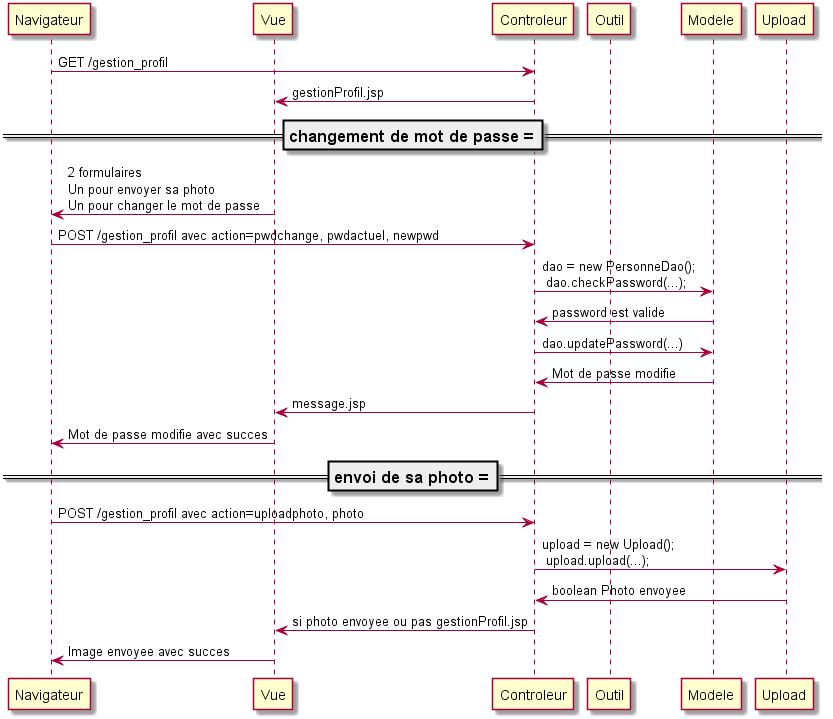

The diagram above was rendered by PlantUML. Its source (embedded in the PNG):
@startuml
participant Navigateur
participant Vue
participant Controleur
participant Outil
participant Modele

Navigateur -> Controleur: GET /gestion_profil
Controleur -> Vue: gestionProfil.jsp
=== changement de mot de passe ===
Vue -> Navigateur: 2 formulaires\nUn pour envoyer sa photo\nUn pour changer le mot de passe
Navigateur -> Controleur: POST /gestion_profil avec action=pwdchange, pwdactuel, newpwd
Controleur -> Modele: dao = new PersonneDao();\n dao.checkPassword(...);
Modele -> Controleur: password est valide
Controleur -> Modele: dao.updatePassword(...)
Modele -> Controleur: Mot de passe modifie
Controleur -> Vue: message.jsp
Vue -> Navigateur: Mot de passe modifie avec succes
=== envoi de sa photo ===
Navigateur -> Controleur: POST /gestion_profil avec action=uploadphoto, photo
Controleur -> Upload: upload = new Upload();\n upload.upload(...);
Upload -> Controleur: boolean Photo envoyee
Controleur -> Vue: si photo envoyee ou pas gestionProfil.jsp
Vue -> Navigateur: Image envoyee avec succes
@enduml